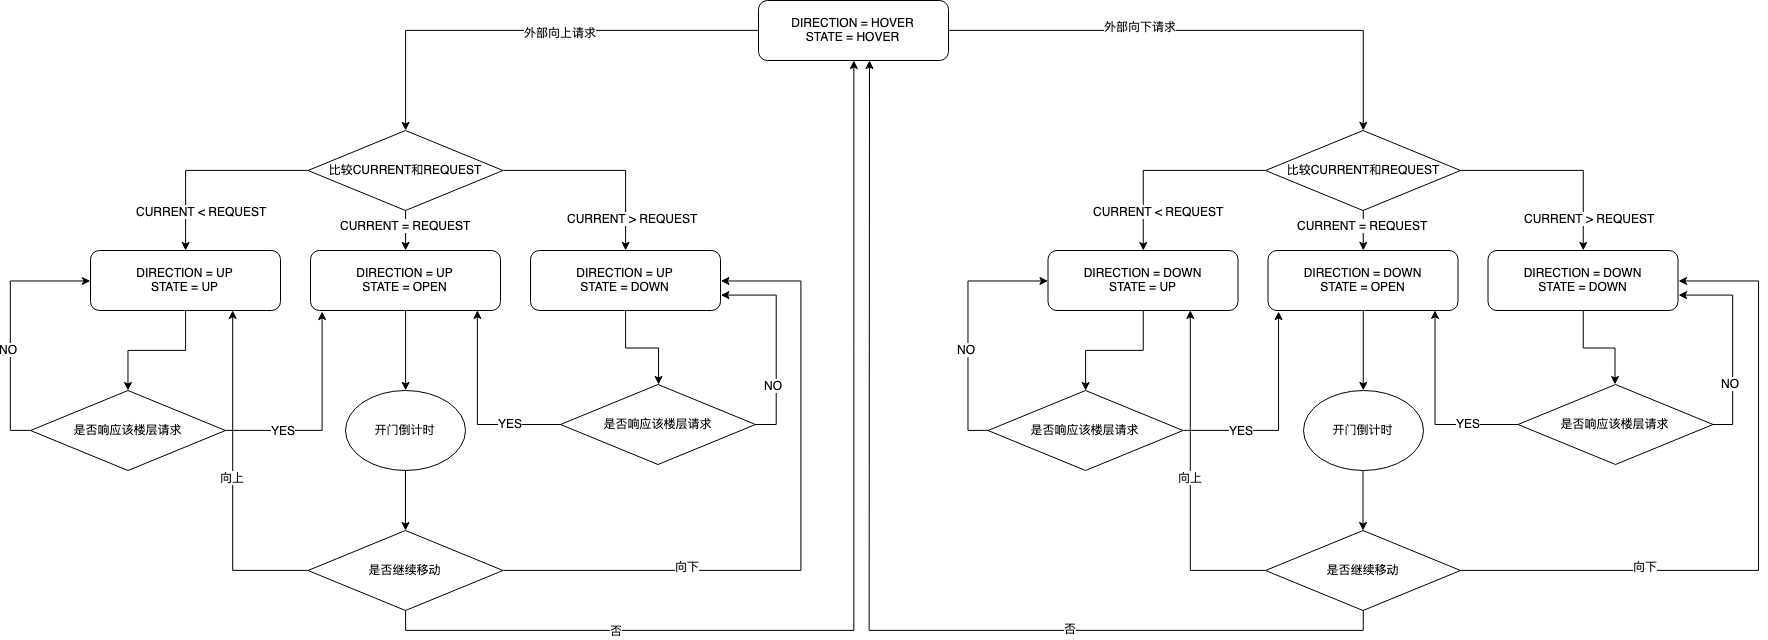

The diagram above was exported from draw.io. Its source (the exported page's mxGraphModel, read from the mxfile embedded in the PNG):
<mxGraphModel dx="1907" dy="696" grid="1" gridSize="10" guides="1" tooltips="1" connect="1" arrows="1" fold="1" page="1" pageScale="1" pageWidth="827" pageHeight="1169" math="0" shadow="0">
  <root>
    <mxCell id="0" />
    <mxCell id="1" parent="0" />
    <mxCell id="uqLG54a4Xu_BsZiHHwEP-6" value="" style="edgeStyle=orthogonalEdgeStyle;rounded=0;orthogonalLoop=1;jettySize=auto;html=1;entryX=0.5;entryY=0;entryDx=0;entryDy=0;" edge="1" parent="1" source="uqLG54a4Xu_BsZiHHwEP-4" target="uqLG54a4Xu_BsZiHHwEP-8">
      <mxGeometry relative="1" as="geometry">
        <mxPoint x="335" y="350" as="targetPoint" />
      </mxGeometry>
    </mxCell>
    <mxCell id="uqLG54a4Xu_BsZiHHwEP-7" value="外部向上请求" style="text;html=1;resizable=0;points=[];align=center;verticalAlign=middle;labelBackgroundColor=#ffffff;" vertex="1" connectable="0" parent="uqLG54a4Xu_BsZiHHwEP-6">
      <mxGeometry x="-0.12" y="2" relative="1" as="geometry">
        <mxPoint as="offset" />
      </mxGeometry>
    </mxCell>
    <mxCell id="uqLG54a4Xu_BsZiHHwEP-74" style="edgeStyle=orthogonalEdgeStyle;rounded=0;orthogonalLoop=1;jettySize=auto;html=1;exitX=1;exitY=0.5;exitDx=0;exitDy=0;entryX=0.5;entryY=0;entryDx=0;entryDy=0;" edge="1" parent="1" source="uqLG54a4Xu_BsZiHHwEP-4" target="uqLG54a4Xu_BsZiHHwEP-50">
      <mxGeometry relative="1" as="geometry" />
    </mxCell>
    <mxCell id="uqLG54a4Xu_BsZiHHwEP-75" value="外部向下请求" style="text;html=1;resizable=0;points=[];align=center;verticalAlign=middle;labelBackgroundColor=#ffffff;" vertex="1" connectable="0" parent="uqLG54a4Xu_BsZiHHwEP-74">
      <mxGeometry x="-0.2556" y="4" relative="1" as="geometry">
        <mxPoint as="offset" />
      </mxGeometry>
    </mxCell>
    <mxCell id="uqLG54a4Xu_BsZiHHwEP-4" value="DIRECTION = HOVER&lt;br&gt;STATE = HOVER&lt;br&gt;" style="rounded=1;whiteSpace=wrap;html=1;" vertex="1" parent="1">
      <mxGeometry x="240" y="140" width="190" height="60" as="geometry" />
    </mxCell>
    <mxCell id="uqLG54a4Xu_BsZiHHwEP-10" style="edgeStyle=orthogonalEdgeStyle;rounded=0;orthogonalLoop=1;jettySize=auto;html=1;exitX=0;exitY=0.5;exitDx=0;exitDy=0;" edge="1" parent="1" source="uqLG54a4Xu_BsZiHHwEP-8" target="uqLG54a4Xu_BsZiHHwEP-9">
      <mxGeometry relative="1" as="geometry" />
    </mxCell>
    <mxCell id="uqLG54a4Xu_BsZiHHwEP-11" value="CURRENT &amp;lt; REQUEST" style="text;html=1;resizable=0;points=[];align=center;verticalAlign=middle;labelBackgroundColor=#ffffff;" vertex="1" connectable="0" parent="uqLG54a4Xu_BsZiHHwEP-10">
      <mxGeometry x="-0.0458" y="11" relative="1" as="geometry">
        <mxPoint x="-11" y="30" as="offset" />
      </mxGeometry>
    </mxCell>
    <mxCell id="uqLG54a4Xu_BsZiHHwEP-13" style="edgeStyle=orthogonalEdgeStyle;rounded=0;orthogonalLoop=1;jettySize=auto;html=1;exitX=1;exitY=0.5;exitDx=0;exitDy=0;entryX=0.5;entryY=0;entryDx=0;entryDy=0;" edge="1" parent="1" source="uqLG54a4Xu_BsZiHHwEP-8" target="uqLG54a4Xu_BsZiHHwEP-12">
      <mxGeometry relative="1" as="geometry" />
    </mxCell>
    <mxCell id="uqLG54a4Xu_BsZiHHwEP-14" value="CURRENT &amp;gt; REQUEST" style="text;html=1;resizable=0;points=[];align=center;verticalAlign=middle;labelBackgroundColor=#ffffff;" vertex="1" connectable="0" parent="uqLG54a4Xu_BsZiHHwEP-13">
      <mxGeometry x="0.0123" y="-24" relative="1" as="geometry">
        <mxPoint x="26" y="24" as="offset" />
      </mxGeometry>
    </mxCell>
    <mxCell id="uqLG54a4Xu_BsZiHHwEP-17" style="edgeStyle=orthogonalEdgeStyle;rounded=0;orthogonalLoop=1;jettySize=auto;html=1;exitX=0.5;exitY=1;exitDx=0;exitDy=0;entryX=0.5;entryY=0;entryDx=0;entryDy=0;" edge="1" parent="1" source="uqLG54a4Xu_BsZiHHwEP-8" target="uqLG54a4Xu_BsZiHHwEP-16">
      <mxGeometry relative="1" as="geometry" />
    </mxCell>
    <mxCell id="uqLG54a4Xu_BsZiHHwEP-28" value="CURRENT = REQUEST" style="text;html=1;resizable=0;points=[];align=center;verticalAlign=middle;labelBackgroundColor=#ffffff;" vertex="1" connectable="0" parent="uqLG54a4Xu_BsZiHHwEP-17">
      <mxGeometry x="-0.3" y="-1" relative="1" as="geometry">
        <mxPoint as="offset" />
      </mxGeometry>
    </mxCell>
    <mxCell id="uqLG54a4Xu_BsZiHHwEP-8" value="比较CURRENT和REQUEST" style="rhombus;whiteSpace=wrap;html=1;" vertex="1" parent="1">
      <mxGeometry x="-210.5" y="270" width="195" height="80" as="geometry" />
    </mxCell>
    <mxCell id="uqLG54a4Xu_BsZiHHwEP-21" style="edgeStyle=orthogonalEdgeStyle;rounded=0;orthogonalLoop=1;jettySize=auto;html=1;exitX=0.5;exitY=1;exitDx=0;exitDy=0;" edge="1" parent="1" source="uqLG54a4Xu_BsZiHHwEP-9" target="uqLG54a4Xu_BsZiHHwEP-20">
      <mxGeometry relative="1" as="geometry" />
    </mxCell>
    <mxCell id="uqLG54a4Xu_BsZiHHwEP-9" value="DIRECTION = UP&lt;br&gt;STATE = UP&lt;br&gt;" style="rounded=1;whiteSpace=wrap;html=1;" vertex="1" parent="1">
      <mxGeometry x="-428" y="390" width="190" height="60" as="geometry" />
    </mxCell>
    <mxCell id="uqLG54a4Xu_BsZiHHwEP-38" style="edgeStyle=orthogonalEdgeStyle;rounded=0;orthogonalLoop=1;jettySize=auto;html=1;exitX=0.5;exitY=1;exitDx=0;exitDy=0;entryX=0.5;entryY=0;entryDx=0;entryDy=0;" edge="1" parent="1" source="uqLG54a4Xu_BsZiHHwEP-12" target="uqLG54a4Xu_BsZiHHwEP-35">
      <mxGeometry relative="1" as="geometry" />
    </mxCell>
    <mxCell id="uqLG54a4Xu_BsZiHHwEP-12" value="DIRECTION = UP&lt;br&gt;STATE = DOWN&lt;br&gt;" style="rounded=1;whiteSpace=wrap;html=1;" vertex="1" parent="1">
      <mxGeometry x="12" y="390" width="190" height="60" as="geometry" />
    </mxCell>
    <mxCell id="uqLG54a4Xu_BsZiHHwEP-31" value="" style="edgeStyle=orthogonalEdgeStyle;rounded=0;orthogonalLoop=1;jettySize=auto;html=1;" edge="1" parent="1" source="uqLG54a4Xu_BsZiHHwEP-15" target="uqLG54a4Xu_BsZiHHwEP-30">
      <mxGeometry relative="1" as="geometry" />
    </mxCell>
    <mxCell id="uqLG54a4Xu_BsZiHHwEP-15" value="开门倒计时" style="ellipse;whiteSpace=wrap;html=1;" vertex="1" parent="1">
      <mxGeometry x="-173" y="530" width="120" height="80" as="geometry" />
    </mxCell>
    <mxCell id="uqLG54a4Xu_BsZiHHwEP-18" style="edgeStyle=orthogonalEdgeStyle;rounded=0;orthogonalLoop=1;jettySize=auto;html=1;exitX=0.5;exitY=1;exitDx=0;exitDy=0;entryX=0.5;entryY=0;entryDx=0;entryDy=0;" edge="1" parent="1" source="uqLG54a4Xu_BsZiHHwEP-16" target="uqLG54a4Xu_BsZiHHwEP-15">
      <mxGeometry relative="1" as="geometry" />
    </mxCell>
    <mxCell id="uqLG54a4Xu_BsZiHHwEP-16" value="DIRECTION = UP&lt;br&gt;STATE = OPEN&lt;br&gt;" style="rounded=1;whiteSpace=wrap;html=1;" vertex="1" parent="1">
      <mxGeometry x="-208" y="390" width="190" height="60" as="geometry" />
    </mxCell>
    <mxCell id="uqLG54a4Xu_BsZiHHwEP-22" style="edgeStyle=orthogonalEdgeStyle;rounded=0;orthogonalLoop=1;jettySize=auto;html=1;exitX=0;exitY=0.5;exitDx=0;exitDy=0;entryX=0;entryY=0.5;entryDx=0;entryDy=0;" edge="1" parent="1" source="uqLG54a4Xu_BsZiHHwEP-20" target="uqLG54a4Xu_BsZiHHwEP-9">
      <mxGeometry relative="1" as="geometry" />
    </mxCell>
    <mxCell id="uqLG54a4Xu_BsZiHHwEP-24" value="NO" style="text;html=1;resizable=0;points=[];align=center;verticalAlign=middle;labelBackgroundColor=#ffffff;" vertex="1" connectable="0" parent="uqLG54a4Xu_BsZiHHwEP-22">
      <mxGeometry x="-0.192" y="2" relative="1" as="geometry">
        <mxPoint as="offset" />
      </mxGeometry>
    </mxCell>
    <mxCell id="uqLG54a4Xu_BsZiHHwEP-26" style="edgeStyle=orthogonalEdgeStyle;rounded=0;orthogonalLoop=1;jettySize=auto;html=1;exitX=1;exitY=0.5;exitDx=0;exitDy=0;entryX=0.058;entryY=1.017;entryDx=0;entryDy=0;entryPerimeter=0;" edge="1" parent="1" source="uqLG54a4Xu_BsZiHHwEP-20" target="uqLG54a4Xu_BsZiHHwEP-16">
      <mxGeometry relative="1" as="geometry" />
    </mxCell>
    <mxCell id="uqLG54a4Xu_BsZiHHwEP-29" value="YES" style="text;html=1;resizable=0;points=[];align=center;verticalAlign=middle;labelBackgroundColor=#ffffff;" vertex="1" connectable="0" parent="uqLG54a4Xu_BsZiHHwEP-26">
      <mxGeometry x="-0.4605" relative="1" as="geometry">
        <mxPoint as="offset" />
      </mxGeometry>
    </mxCell>
    <mxCell id="uqLG54a4Xu_BsZiHHwEP-20" value="是否响应该楼层请求" style="rhombus;whiteSpace=wrap;html=1;" vertex="1" parent="1">
      <mxGeometry x="-488" y="530" width="195" height="80" as="geometry" />
    </mxCell>
    <mxCell id="uqLG54a4Xu_BsZiHHwEP-32" value="向上" style="edgeStyle=orthogonalEdgeStyle;rounded=0;orthogonalLoop=1;jettySize=auto;html=1;exitX=0;exitY=0.5;exitDx=0;exitDy=0;entryX=0.75;entryY=1;entryDx=0;entryDy=0;" edge="1" parent="1" source="uqLG54a4Xu_BsZiHHwEP-30" target="uqLG54a4Xu_BsZiHHwEP-9">
      <mxGeometry relative="1" as="geometry" />
    </mxCell>
    <mxCell id="uqLG54a4Xu_BsZiHHwEP-34" style="edgeStyle=orthogonalEdgeStyle;rounded=0;orthogonalLoop=1;jettySize=auto;html=1;exitX=0.5;exitY=1;exitDx=0;exitDy=0;entryX=1;entryY=0.25;entryDx=0;entryDy=0;" edge="1" parent="1" source="uqLG54a4Xu_BsZiHHwEP-30" target="uqLG54a4Xu_BsZiHHwEP-4">
      <mxGeometry relative="1" as="geometry">
        <mxPoint x="710" y="320" as="targetPoint" />
        <Array as="points">
          <mxPoint x="-113" y="770" />
          <mxPoint x="335" y="770" />
        </Array>
      </mxGeometry>
    </mxCell>
    <mxCell id="uqLG54a4Xu_BsZiHHwEP-43" value="否" style="text;html=1;resizable=0;points=[];align=center;verticalAlign=middle;labelBackgroundColor=#ffffff;" vertex="1" connectable="0" parent="uqLG54a4Xu_BsZiHHwEP-34">
      <mxGeometry x="-0.5551" relative="1" as="geometry">
        <mxPoint as="offset" />
      </mxGeometry>
    </mxCell>
    <mxCell id="uqLG54a4Xu_BsZiHHwEP-36" style="edgeStyle=orthogonalEdgeStyle;rounded=0;orthogonalLoop=1;jettySize=auto;html=1;exitX=1;exitY=0.5;exitDx=0;exitDy=0;entryX=1;entryY=0.5;entryDx=0;entryDy=0;" edge="1" parent="1" source="uqLG54a4Xu_BsZiHHwEP-30" target="uqLG54a4Xu_BsZiHHwEP-12">
      <mxGeometry relative="1" as="geometry">
        <Array as="points">
          <mxPoint x="282" y="710" />
          <mxPoint x="282" y="420" />
        </Array>
      </mxGeometry>
    </mxCell>
    <mxCell id="uqLG54a4Xu_BsZiHHwEP-37" value="向下" style="text;html=1;resizable=0;points=[];align=center;verticalAlign=middle;labelBackgroundColor=#ffffff;" vertex="1" connectable="0" parent="uqLG54a4Xu_BsZiHHwEP-36">
      <mxGeometry x="-0.4483" y="4" relative="1" as="geometry">
        <mxPoint as="offset" />
      </mxGeometry>
    </mxCell>
    <mxCell id="uqLG54a4Xu_BsZiHHwEP-30" value="是否继续移动" style="rhombus;whiteSpace=wrap;html=1;" vertex="1" parent="1">
      <mxGeometry x="-210.5" y="670" width="195" height="80" as="geometry" />
    </mxCell>
    <mxCell id="uqLG54a4Xu_BsZiHHwEP-39" style="edgeStyle=orthogonalEdgeStyle;rounded=0;orthogonalLoop=1;jettySize=auto;html=1;exitX=0;exitY=0.5;exitDx=0;exitDy=0;entryX=0.879;entryY=1;entryDx=0;entryDy=0;entryPerimeter=0;" edge="1" parent="1" source="uqLG54a4Xu_BsZiHHwEP-35" target="uqLG54a4Xu_BsZiHHwEP-16">
      <mxGeometry relative="1" as="geometry" />
    </mxCell>
    <mxCell id="uqLG54a4Xu_BsZiHHwEP-40" value="YES" style="text;html=1;resizable=0;points=[];align=center;verticalAlign=middle;labelBackgroundColor=#ffffff;" vertex="1" connectable="0" parent="uqLG54a4Xu_BsZiHHwEP-39">
      <mxGeometry x="-0.4839" y="-2" relative="1" as="geometry">
        <mxPoint as="offset" />
      </mxGeometry>
    </mxCell>
    <mxCell id="uqLG54a4Xu_BsZiHHwEP-41" style="edgeStyle=orthogonalEdgeStyle;rounded=0;orthogonalLoop=1;jettySize=auto;html=1;exitX=1;exitY=0.5;exitDx=0;exitDy=0;entryX=1;entryY=0.75;entryDx=0;entryDy=0;" edge="1" parent="1" source="uqLG54a4Xu_BsZiHHwEP-35" target="uqLG54a4Xu_BsZiHHwEP-12">
      <mxGeometry relative="1" as="geometry" />
    </mxCell>
    <mxCell id="uqLG54a4Xu_BsZiHHwEP-42" value="NO" style="text;html=1;resizable=0;points=[];align=center;verticalAlign=middle;labelBackgroundColor=#ffffff;" vertex="1" connectable="0" parent="uqLG54a4Xu_BsZiHHwEP-41">
      <mxGeometry x="-0.402" y="3" relative="1" as="geometry">
        <mxPoint as="offset" />
      </mxGeometry>
    </mxCell>
    <mxCell id="uqLG54a4Xu_BsZiHHwEP-35" value="是否响应该楼层请求" style="rhombus;whiteSpace=wrap;html=1;" vertex="1" parent="1">
      <mxGeometry x="42" y="524" width="195" height="80" as="geometry" />
    </mxCell>
    <mxCell id="uqLG54a4Xu_BsZiHHwEP-44" style="edgeStyle=orthogonalEdgeStyle;rounded=0;orthogonalLoop=1;jettySize=auto;html=1;exitX=0;exitY=0.5;exitDx=0;exitDy=0;" edge="1" parent="1" source="uqLG54a4Xu_BsZiHHwEP-50" target="uqLG54a4Xu_BsZiHHwEP-52">
      <mxGeometry relative="1" as="geometry" />
    </mxCell>
    <mxCell id="uqLG54a4Xu_BsZiHHwEP-45" value="CURRENT &amp;lt; REQUEST" style="text;html=1;resizable=0;points=[];align=center;verticalAlign=middle;labelBackgroundColor=#ffffff;" vertex="1" connectable="0" parent="uqLG54a4Xu_BsZiHHwEP-44">
      <mxGeometry x="-0.0458" y="11" relative="1" as="geometry">
        <mxPoint x="-11" y="30" as="offset" />
      </mxGeometry>
    </mxCell>
    <mxCell id="uqLG54a4Xu_BsZiHHwEP-46" style="edgeStyle=orthogonalEdgeStyle;rounded=0;orthogonalLoop=1;jettySize=auto;html=1;exitX=1;exitY=0.5;exitDx=0;exitDy=0;entryX=0.5;entryY=0;entryDx=0;entryDy=0;" edge="1" parent="1" source="uqLG54a4Xu_BsZiHHwEP-50" target="uqLG54a4Xu_BsZiHHwEP-54">
      <mxGeometry relative="1" as="geometry" />
    </mxCell>
    <mxCell id="uqLG54a4Xu_BsZiHHwEP-47" value="CURRENT &amp;gt; REQUEST" style="text;html=1;resizable=0;points=[];align=center;verticalAlign=middle;labelBackgroundColor=#ffffff;" vertex="1" connectable="0" parent="uqLG54a4Xu_BsZiHHwEP-46">
      <mxGeometry x="0.0123" y="-24" relative="1" as="geometry">
        <mxPoint x="26" y="24" as="offset" />
      </mxGeometry>
    </mxCell>
    <mxCell id="uqLG54a4Xu_BsZiHHwEP-48" style="edgeStyle=orthogonalEdgeStyle;rounded=0;orthogonalLoop=1;jettySize=auto;html=1;exitX=0.5;exitY=1;exitDx=0;exitDy=0;entryX=0.5;entryY=0;entryDx=0;entryDy=0;" edge="1" parent="1" source="uqLG54a4Xu_BsZiHHwEP-50" target="uqLG54a4Xu_BsZiHHwEP-58">
      <mxGeometry relative="1" as="geometry" />
    </mxCell>
    <mxCell id="uqLG54a4Xu_BsZiHHwEP-49" value="CURRENT = REQUEST" style="text;html=1;resizable=0;points=[];align=center;verticalAlign=middle;labelBackgroundColor=#ffffff;" vertex="1" connectable="0" parent="uqLG54a4Xu_BsZiHHwEP-48">
      <mxGeometry x="-0.3" y="-1" relative="1" as="geometry">
        <mxPoint as="offset" />
      </mxGeometry>
    </mxCell>
    <mxCell id="uqLG54a4Xu_BsZiHHwEP-50" value="比较CURRENT和REQUEST" style="rhombus;whiteSpace=wrap;html=1;" vertex="1" parent="1">
      <mxGeometry x="747" y="270" width="195" height="80" as="geometry" />
    </mxCell>
    <mxCell id="uqLG54a4Xu_BsZiHHwEP-51" style="edgeStyle=orthogonalEdgeStyle;rounded=0;orthogonalLoop=1;jettySize=auto;html=1;exitX=0.5;exitY=1;exitDx=0;exitDy=0;" edge="1" parent="1" source="uqLG54a4Xu_BsZiHHwEP-52" target="uqLG54a4Xu_BsZiHHwEP-63">
      <mxGeometry relative="1" as="geometry" />
    </mxCell>
    <mxCell id="uqLG54a4Xu_BsZiHHwEP-52" value="DIRECTION = DOWN&lt;br&gt;STATE = UP&lt;br&gt;" style="rounded=1;whiteSpace=wrap;html=1;" vertex="1" parent="1">
      <mxGeometry x="529.5" y="390" width="190" height="60" as="geometry" />
    </mxCell>
    <mxCell id="uqLG54a4Xu_BsZiHHwEP-53" style="edgeStyle=orthogonalEdgeStyle;rounded=0;orthogonalLoop=1;jettySize=auto;html=1;exitX=0.5;exitY=1;exitDx=0;exitDy=0;entryX=0.5;entryY=0;entryDx=0;entryDy=0;" edge="1" parent="1" source="uqLG54a4Xu_BsZiHHwEP-54" target="uqLG54a4Xu_BsZiHHwEP-73">
      <mxGeometry relative="1" as="geometry" />
    </mxCell>
    <mxCell id="uqLG54a4Xu_BsZiHHwEP-54" value="DIRECTION = DOWN&lt;br&gt;STATE = DOWN&lt;br&gt;" style="rounded=1;whiteSpace=wrap;html=1;" vertex="1" parent="1">
      <mxGeometry x="969.5" y="390" width="190" height="60" as="geometry" />
    </mxCell>
    <mxCell id="uqLG54a4Xu_BsZiHHwEP-55" value="" style="edgeStyle=orthogonalEdgeStyle;rounded=0;orthogonalLoop=1;jettySize=auto;html=1;" edge="1" parent="1" source="uqLG54a4Xu_BsZiHHwEP-56" target="uqLG54a4Xu_BsZiHHwEP-68">
      <mxGeometry relative="1" as="geometry" />
    </mxCell>
    <mxCell id="uqLG54a4Xu_BsZiHHwEP-56" value="开门倒计时" style="ellipse;whiteSpace=wrap;html=1;" vertex="1" parent="1">
      <mxGeometry x="784.5" y="530" width="120" height="80" as="geometry" />
    </mxCell>
    <mxCell id="uqLG54a4Xu_BsZiHHwEP-57" style="edgeStyle=orthogonalEdgeStyle;rounded=0;orthogonalLoop=1;jettySize=auto;html=1;exitX=0.5;exitY=1;exitDx=0;exitDy=0;entryX=0.5;entryY=0;entryDx=0;entryDy=0;" edge="1" parent="1" source="uqLG54a4Xu_BsZiHHwEP-58" target="uqLG54a4Xu_BsZiHHwEP-56">
      <mxGeometry relative="1" as="geometry" />
    </mxCell>
    <mxCell id="uqLG54a4Xu_BsZiHHwEP-58" value="DIRECTION = DOWN&lt;br&gt;STATE = OPEN&lt;br&gt;" style="rounded=1;whiteSpace=wrap;html=1;" vertex="1" parent="1">
      <mxGeometry x="749.5" y="390" width="190" height="60" as="geometry" />
    </mxCell>
    <mxCell id="uqLG54a4Xu_BsZiHHwEP-59" style="edgeStyle=orthogonalEdgeStyle;rounded=0;orthogonalLoop=1;jettySize=auto;html=1;exitX=0;exitY=0.5;exitDx=0;exitDy=0;entryX=0;entryY=0.5;entryDx=0;entryDy=0;" edge="1" parent="1" source="uqLG54a4Xu_BsZiHHwEP-63" target="uqLG54a4Xu_BsZiHHwEP-52">
      <mxGeometry relative="1" as="geometry" />
    </mxCell>
    <mxCell id="uqLG54a4Xu_BsZiHHwEP-60" value="NO" style="text;html=1;resizable=0;points=[];align=center;verticalAlign=middle;labelBackgroundColor=#ffffff;" vertex="1" connectable="0" parent="uqLG54a4Xu_BsZiHHwEP-59">
      <mxGeometry x="-0.192" y="2" relative="1" as="geometry">
        <mxPoint as="offset" />
      </mxGeometry>
    </mxCell>
    <mxCell id="uqLG54a4Xu_BsZiHHwEP-61" style="edgeStyle=orthogonalEdgeStyle;rounded=0;orthogonalLoop=1;jettySize=auto;html=1;exitX=1;exitY=0.5;exitDx=0;exitDy=0;entryX=0.058;entryY=1.017;entryDx=0;entryDy=0;entryPerimeter=0;" edge="1" parent="1" source="uqLG54a4Xu_BsZiHHwEP-63" target="uqLG54a4Xu_BsZiHHwEP-58">
      <mxGeometry relative="1" as="geometry" />
    </mxCell>
    <mxCell id="uqLG54a4Xu_BsZiHHwEP-62" value="YES" style="text;html=1;resizable=0;points=[];align=center;verticalAlign=middle;labelBackgroundColor=#ffffff;" vertex="1" connectable="0" parent="uqLG54a4Xu_BsZiHHwEP-61">
      <mxGeometry x="-0.4605" relative="1" as="geometry">
        <mxPoint as="offset" />
      </mxGeometry>
    </mxCell>
    <mxCell id="uqLG54a4Xu_BsZiHHwEP-63" value="是否响应该楼层请求" style="rhombus;whiteSpace=wrap;html=1;" vertex="1" parent="1">
      <mxGeometry x="469.5" y="530" width="195" height="80" as="geometry" />
    </mxCell>
    <mxCell id="uqLG54a4Xu_BsZiHHwEP-64" value="向上" style="edgeStyle=orthogonalEdgeStyle;rounded=0;orthogonalLoop=1;jettySize=auto;html=1;exitX=0;exitY=0.5;exitDx=0;exitDy=0;entryX=0.75;entryY=1;entryDx=0;entryDy=0;" edge="1" parent="1" source="uqLG54a4Xu_BsZiHHwEP-68" target="uqLG54a4Xu_BsZiHHwEP-52">
      <mxGeometry relative="1" as="geometry" />
    </mxCell>
    <mxCell id="uqLG54a4Xu_BsZiHHwEP-66" style="edgeStyle=orthogonalEdgeStyle;rounded=0;orthogonalLoop=1;jettySize=auto;html=1;exitX=1;exitY=0.5;exitDx=0;exitDy=0;entryX=1;entryY=0.5;entryDx=0;entryDy=0;" edge="1" parent="1" source="uqLG54a4Xu_BsZiHHwEP-68" target="uqLG54a4Xu_BsZiHHwEP-54">
      <mxGeometry relative="1" as="geometry">
        <Array as="points">
          <mxPoint x="1239.5" y="710" />
          <mxPoint x="1239.5" y="420" />
        </Array>
      </mxGeometry>
    </mxCell>
    <mxCell id="uqLG54a4Xu_BsZiHHwEP-67" value="向下" style="text;html=1;resizable=0;points=[];align=center;verticalAlign=middle;labelBackgroundColor=#ffffff;" vertex="1" connectable="0" parent="uqLG54a4Xu_BsZiHHwEP-66">
      <mxGeometry x="-0.4483" y="4" relative="1" as="geometry">
        <mxPoint as="offset" />
      </mxGeometry>
    </mxCell>
    <mxCell id="uqLG54a4Xu_BsZiHHwEP-76" style="edgeStyle=orthogonalEdgeStyle;rounded=0;orthogonalLoop=1;jettySize=auto;html=1;exitX=0.5;exitY=1;exitDx=0;exitDy=0;" edge="1" parent="1" source="uqLG54a4Xu_BsZiHHwEP-68">
      <mxGeometry relative="1" as="geometry">
        <mxPoint x="351" y="200" as="targetPoint" />
      </mxGeometry>
    </mxCell>
    <mxCell id="uqLG54a4Xu_BsZiHHwEP-77" value="否" style="text;html=1;resizable=0;points=[];align=center;verticalAlign=middle;labelBackgroundColor=#ffffff;" vertex="1" connectable="0" parent="uqLG54a4Xu_BsZiHHwEP-76">
      <mxGeometry x="-0.4225" y="-2" relative="1" as="geometry">
        <mxPoint as="offset" />
      </mxGeometry>
    </mxCell>
    <mxCell id="uqLG54a4Xu_BsZiHHwEP-68" value="是否继续移动" style="rhombus;whiteSpace=wrap;html=1;" vertex="1" parent="1">
      <mxGeometry x="747" y="670" width="195" height="80" as="geometry" />
    </mxCell>
    <mxCell id="uqLG54a4Xu_BsZiHHwEP-69" style="edgeStyle=orthogonalEdgeStyle;rounded=0;orthogonalLoop=1;jettySize=auto;html=1;exitX=0;exitY=0.5;exitDx=0;exitDy=0;entryX=0.879;entryY=1;entryDx=0;entryDy=0;entryPerimeter=0;" edge="1" parent="1" source="uqLG54a4Xu_BsZiHHwEP-73" target="uqLG54a4Xu_BsZiHHwEP-58">
      <mxGeometry relative="1" as="geometry" />
    </mxCell>
    <mxCell id="uqLG54a4Xu_BsZiHHwEP-70" value="YES" style="text;html=1;resizable=0;points=[];align=center;verticalAlign=middle;labelBackgroundColor=#ffffff;" vertex="1" connectable="0" parent="uqLG54a4Xu_BsZiHHwEP-69">
      <mxGeometry x="-0.4839" y="-2" relative="1" as="geometry">
        <mxPoint as="offset" />
      </mxGeometry>
    </mxCell>
    <mxCell id="uqLG54a4Xu_BsZiHHwEP-71" style="edgeStyle=orthogonalEdgeStyle;rounded=0;orthogonalLoop=1;jettySize=auto;html=1;exitX=1;exitY=0.5;exitDx=0;exitDy=0;entryX=1;entryY=0.75;entryDx=0;entryDy=0;" edge="1" parent="1" source="uqLG54a4Xu_BsZiHHwEP-73" target="uqLG54a4Xu_BsZiHHwEP-54">
      <mxGeometry relative="1" as="geometry" />
    </mxCell>
    <mxCell id="uqLG54a4Xu_BsZiHHwEP-72" value="NO" style="text;html=1;resizable=0;points=[];align=center;verticalAlign=middle;labelBackgroundColor=#ffffff;" vertex="1" connectable="0" parent="uqLG54a4Xu_BsZiHHwEP-71">
      <mxGeometry x="-0.402" y="3" relative="1" as="geometry">
        <mxPoint as="offset" />
      </mxGeometry>
    </mxCell>
    <mxCell id="uqLG54a4Xu_BsZiHHwEP-73" value="是否响应该楼层请求" style="rhombus;whiteSpace=wrap;html=1;" vertex="1" parent="1">
      <mxGeometry x="999.5" y="524" width="195" height="80" as="geometry" />
    </mxCell>
  </root>
</mxGraphModel>